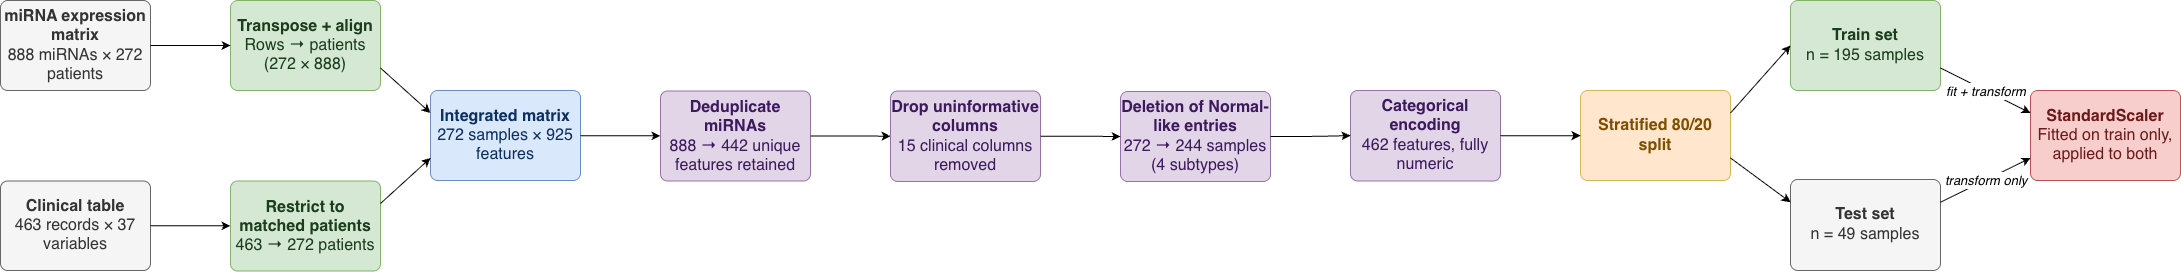

The diagram above was exported from draw.io. Its source (the exported page's mxGraphModel, read from the mxfile embedded in the PNG):
<mxGraphModel dx="2669" dy="1674" grid="1" gridSize="10" guides="1" tooltips="1" connect="1" arrows="1" fold="1" page="1" pageScale="1" pageWidth="2900" pageHeight="850" math="0" shadow="0">
  <root>
    <mxCell id="0" />
    <mxCell id="1" parent="0" />
    <mxCell id="2" parent="1" style="rounded=1;whiteSpace=wrap;html=1;fillColor=#f5f5f5;strokeColor=#666666;fontColor=#333333;arcSize=8;align=center;verticalAlign=middle;fontSize=16;" value="&lt;font&gt;&lt;b&gt;miRNA expression matrix&lt;/b&gt;&lt;br&gt;&lt;font&gt;888 miRNAs × 272 patients&lt;/font&gt;&lt;/font&gt;" vertex="1">
      <mxGeometry height="90" width="150" x="410" y="130" as="geometry" />
    </mxCell>
    <mxCell id="3" parent="1" style="rounded=1;whiteSpace=wrap;html=1;fillColor=#f5f5f5;strokeColor=#666666;fontColor=#333333;arcSize=8;align=center;verticalAlign=middle;fontSize=16;" value="&lt;font&gt;&lt;b&gt;Clinical table&lt;/b&gt;&lt;br&gt;&lt;font&gt;463 records × 37 variables&lt;/font&gt;&lt;/font&gt;" vertex="1">
      <mxGeometry height="89.5" width="150" x="410" y="310.5" as="geometry" />
    </mxCell>
    <mxCell id="4" parent="1" style="rounded=1;whiteSpace=wrap;html=1;fillColor=#d5e8d4;strokeColor=#82b366;fontColor=#1a3d1a;arcSize=8;align=center;verticalAlign=middle;fontSize=16;" value="&lt;font&gt;&lt;b&gt;Transpose + align&lt;/b&gt;&lt;br&gt;&lt;font&gt;Rows → patients (272 × 888)&lt;/font&gt;&lt;/font&gt;" vertex="1">
      <mxGeometry height="90" width="150" x="640" y="130" as="geometry" />
    </mxCell>
    <mxCell id="5" parent="1" style="rounded=1;whiteSpace=wrap;html=1;fillColor=#d5e8d4;strokeColor=#82b366;fontColor=#1a3d1a;arcSize=8;align=center;verticalAlign=middle;fontSize=16;" value="&lt;font&gt;&lt;b&gt;Restrict to matched patients&lt;/b&gt;&lt;br&gt;&lt;font&gt;463 → 272 patients&lt;/font&gt;&lt;/font&gt;" vertex="1">
      <mxGeometry height="90" width="150" x="640" y="310.5" as="geometry" />
    </mxCell>
    <mxCell id="6" edge="1" parent="1" source="2" style="edgeStyle=orthogonalEdgeStyle;" target="4">
      <mxGeometry relative="1" as="geometry" />
    </mxCell>
    <mxCell id="7" edge="1" parent="1" source="3" style="edgeStyle=orthogonalEdgeStyle;" target="5">
      <mxGeometry relative="1" as="geometry" />
    </mxCell>
    <mxCell id="8" parent="1" style="rounded=1;whiteSpace=wrap;html=1;fillColor=#dae8fc;strokeColor=#6c8ebf;fontColor=#0c3060;arcSize=8;align=center;verticalAlign=middle;fontSize=15;" value="&lt;font style=&quot;font-size: 16px;&quot;&gt;&lt;b&gt;Integrated matrix&lt;/b&gt;&lt;br&gt;&lt;font&gt;272 samples × 925 features&lt;/font&gt;&lt;/font&gt;" vertex="1">
      <mxGeometry height="90" width="150" x="840" y="220" as="geometry" />
    </mxCell>
    <mxCell id="9" edge="1" parent="1" source="4" style="entryX=0;entryY=0.25;entryDx=0;entryDy=0;exitX=1;exitY=0.75;exitDx=0;exitDy=0;" target="8">
      <mxGeometry relative="1" as="geometry" />
    </mxCell>
    <mxCell id="10" edge="1" parent="1" source="5" style="entryX=0;entryY=0.75;entryDx=0;entryDy=0;exitX=1;exitY=0.25;exitDx=0;exitDy=0;" target="8">
      <mxGeometry relative="1" as="geometry" />
    </mxCell>
    <mxCell id="11" parent="1" style="rounded=1;whiteSpace=wrap;html=1;fillColor=#e1d5e7;strokeColor=#9673a6;fontColor=#3d1a5e;arcSize=8;align=center;verticalAlign=middle;fontSize=15;" value="&lt;font style=&quot;font-size: 16px;&quot;&gt;&lt;b&gt;Deduplicate miRNAs&lt;/b&gt;&lt;br&gt;&lt;font&gt;888 → 442 unique features retained&lt;/font&gt;&lt;/font&gt;" vertex="1">
      <mxGeometry height="90" width="150" x="1070" y="220.5" as="geometry" />
    </mxCell>
    <mxCell id="12" edge="1" parent="1" source="8" style="edgeStyle=orthogonalEdgeStyle;" target="11">
      <mxGeometry relative="1" as="geometry" />
    </mxCell>
    <mxCell id="13" parent="1" style="rounded=1;whiteSpace=wrap;html=1;fillColor=#e1d5e7;strokeColor=#9673a6;fontColor=#3d1a5e;arcSize=8;align=center;verticalAlign=middle;fontSize=15;" value="&lt;font style=&quot;font-size: 16px;&quot;&gt;&lt;b&gt;Drop uninformative columns&lt;/b&gt;&lt;br&gt;&lt;font&gt;15 clinical columns removed&lt;/font&gt;&lt;/font&gt;" vertex="1">
      <mxGeometry height="90.5" width="150" x="1300" y="220.5" as="geometry" />
    </mxCell>
    <mxCell id="14" edge="1" parent="1" source="11" style="edgeStyle=orthogonalEdgeStyle;" target="13">
      <mxGeometry relative="1" as="geometry" />
    </mxCell>
    <mxCell id="15" parent="1" style="rounded=1;whiteSpace=wrap;html=1;fillColor=#e1d5e7;strokeColor=#9673a6;fontColor=#3d1a5e;arcSize=8;align=center;verticalAlign=middle;fontSize=15;" value="&lt;font style=&quot;font-size: 16px;&quot;&gt;&lt;b&gt;Deletion of Normal-like entries&lt;/b&gt;&lt;br&gt;&lt;font&gt;272 → 244 samples (4 subtypes)&lt;/font&gt;&lt;/font&gt;" vertex="1">
      <mxGeometry height="90" width="150" x="1530" y="221" as="geometry" />
    </mxCell>
    <mxCell id="16" edge="1" parent="1" source="13" style="edgeStyle=orthogonalEdgeStyle;" target="15">
      <mxGeometry relative="1" as="geometry" />
    </mxCell>
    <mxCell id="17" parent="1" style="rounded=1;whiteSpace=wrap;html=1;fillColor=#e1d5e7;strokeColor=#9673a6;fontColor=#3d1a5e;arcSize=8;align=center;verticalAlign=middle;fontSize=13;" value="&lt;font style=&quot;font-size: 16px;&quot;&gt;&lt;b style=&quot;&quot;&gt;Categorical encoding&lt;/b&gt;&lt;br&gt;&lt;font style=&quot;&quot;&gt;462 features, fully numeric&lt;/font&gt;&lt;/font&gt;" vertex="1">
      <mxGeometry height="90.5" width="150" x="1760" y="220" as="geometry" />
    </mxCell>
    <mxCell id="18" edge="1" parent="1" source="15" style="edgeStyle=orthogonalEdgeStyle;" target="17">
      <mxGeometry relative="1" as="geometry" />
    </mxCell>
    <mxCell id="19" parent="1" style="rounded=1;whiteSpace=wrap;html=1;fillColor=#ffe6cc;strokeColor=#d6b656;fontColor=#7d4e00;arcSize=8;align=center;verticalAlign=middle;fontSize=13;" value="&lt;b&gt;&lt;font style=&quot;font-size: 16px;&quot;&gt;Stratified 80/20 split&lt;/font&gt;&lt;/b&gt;" vertex="1">
      <mxGeometry height="90" width="150" x="1990" y="220" as="geometry" />
    </mxCell>
    <mxCell id="20" edge="1" parent="1" source="17" style="edgeStyle=orthogonalEdgeStyle;" target="19">
      <mxGeometry relative="1" as="geometry" />
    </mxCell>
    <mxCell id="21" parent="1" style="rounded=1;whiteSpace=wrap;html=1;fillColor=#d5e8d4;strokeColor=#82b366;fontColor=#1a3d1a;arcSize=8;align=center;verticalAlign=middle;fontSize=16;" value="&lt;b&gt;Train set&lt;/b&gt;&lt;br&gt;&lt;font&gt;n = 195 samples&lt;/font&gt;" vertex="1">
      <mxGeometry height="90" width="150" x="2200" y="130" as="geometry" />
    </mxCell>
    <mxCell id="22" parent="1" style="rounded=1;whiteSpace=wrap;html=1;fillColor=#f5f5f5;strokeColor=#666666;fontColor=#333333;arcSize=8;align=center;verticalAlign=middle;fontSize=16;" value="&lt;b&gt;Test set&lt;/b&gt;&lt;br&gt;&lt;font&gt;n = 49 samples&lt;/font&gt;" vertex="1">
      <mxGeometry height="91" width="150" x="2200" y="309" as="geometry" />
    </mxCell>
    <mxCell id="23" edge="1" parent="1" source="19" style="entryX=0;entryY=0.5;entryDx=0;entryDy=0;exitX=1;exitY=0.25;exitDx=0;exitDy=0;" target="21">
      <mxGeometry relative="1" as="geometry" />
    </mxCell>
    <mxCell id="24" edge="1" parent="1" source="19" style="exitX=1;exitY=0.75;exitDx=0;exitDy=0;entryX=0;entryY=0.25;entryDx=0;entryDy=0;" target="22">
      <mxGeometry relative="1" as="geometry" />
    </mxCell>
    <mxCell id="25" parent="1" style="rounded=1;whiteSpace=wrap;html=1;fillColor=#f8cecc;strokeColor=#b85450;fontColor=#6b1a1a;arcSize=8;align=center;verticalAlign=middle;fontSize=16;" value="&lt;b&gt;StandardScaler&lt;/b&gt;&lt;br&gt;&lt;font&gt;Fitted on train only, applied to both&lt;/font&gt;" vertex="1">
      <mxGeometry height="90" width="150" x="2440" y="220" as="geometry" />
    </mxCell>
    <mxCell id="26" edge="1" parent="1" source="21" style="fontSize=13;fontStyle=2;entryX=0;entryY=0.25;entryDx=0;entryDy=0;exitX=1;exitY=0.75;exitDx=0;exitDy=0;" target="25" value="fit + transform">
      <mxGeometry relative="1" as="geometry" />
    </mxCell>
    <mxCell id="27" edge="1" parent="1" source="22" style="fontSize=13;fontStyle=2;entryX=0;entryY=0.75;entryDx=0;entryDy=0;exitX=1;exitY=0.25;exitDx=0;exitDy=0;" target="25" value="transform only">
      <mxGeometry relative="1" as="geometry" />
    </mxCell>
  </root>
</mxGraphModel>